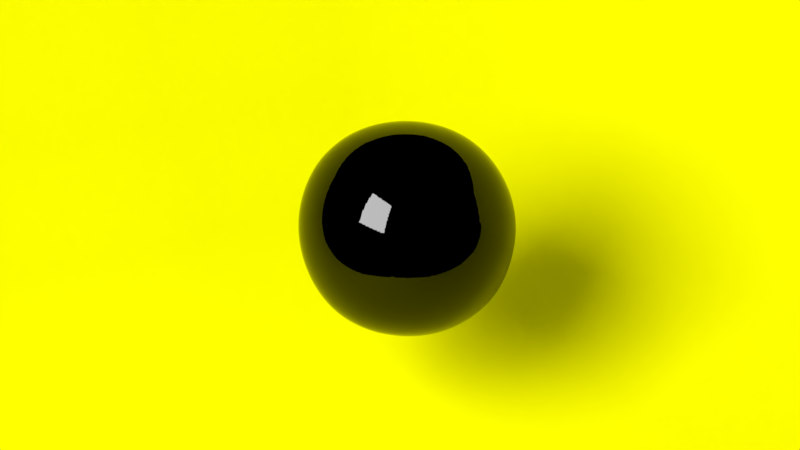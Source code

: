 # Source: view1.blend  (saved by Blender 2.78.5; exported with 4.5.12 LTS)
import bpy
from mathutils import Matrix  # noqa: F401  (used for matrix-valued properties, if any)

bpy.ops.wm.read_factory_settings(use_empty=True)
scene = bpy.context.scene
scene.name = 'Scene'

# ---- collections
col_collection_1 = bpy.data.collections.new('Collection 1'); scene.collection.children.link(col_collection_1)

# ---- materials (node trees are filled in below, after node groups)
mat_material_002 = bpy.data.materials.new('Material.002')
mat_material_002.alpha_threshold = 0.0
mat_material_002.roughness = 0.5
mat_material_003 = bpy.data.materials.new('Material.003')
mat_material_003.displacement_method = 'DISPLACEMENT'
mat_material_003.alpha_threshold = 0.0
mat_material_003.roughness = 0.5
mat_material_001 = bpy.data.materials.new('Material.001')
mat_material_001.alpha_threshold = 0.0
mat_material_001.roughness = 0.5

# ---- material node trees
mat_material_002.use_nodes = True; mat_material_002.node_tree.nodes.clear()
_N = mat_material_002.node_tree.nodes; _L = mat_material_002.node_tree.links
n0 = _N.new('ShaderNodeOutputMaterial'); n0.name = 'Material Output'; n0.location = (300, 300)
n1 = _N.new('ShaderNodeEmission'); n1.name = 'Emission'; n1.location = (10, 300)
n1.inputs[0].default_value = (0.8, 0.8, 0.8, 1.0)
n1.inputs[1].default_value = 24.7
_L.new(n1.outputs[0], n0.inputs[0])
n0.is_active_output = True
mat_material_003.use_nodes = True; mat_material_003.node_tree.nodes.clear()
_N = mat_material_003.node_tree.nodes; _L = mat_material_003.node_tree.links
n0 = _N.new('ShaderNodeLayerWeight'); n0.name = 'Layer Weight'; n0.location = (10, 559)
n0.inputs[0].default_value = 0.3
n1 = _N.new('ShaderNodeMixShader'); n1.name = 'Mix Shader'; n1.location = (250, 376)
n2 = _N.new('ShaderNodeBsdfDiffuse'); n2.name = 'Diffuse BSDF'; n2.location = (-2, 426)
n2.inputs[0].default_value = (0.0, 0.0, 0.0, 1.0)
n3 = _N.new('ShaderNodeBsdfAnisotropic'); n3.name = 'Glossy BSDF'; n3.location = (-6, 302)
n3.distribution = 'GGX'
n3.inputs[1].default_value = 0.0
n4 = _N.new('ShaderNodeMath'); n4.name = 'Math'; n4.location = (228, 141)
n4.operation = 'MULTIPLY'
n4.inputs[1].default_value = 1.0
n5 = _N.new('ShaderNodeTexVoronoi'); n5.name = 'Voronoi Texture'; n5.location = (-92, 127)
n5.inputs[1].default_value = 1.0
n5.inputs[2].default_value = 1.0
n6 = _N.new('ShaderNodeOutputMaterial'); n6.name = 'Material Output'; n6.location = (500, 267)
n7 = _N.new('ShaderNodeDisplacement'); n7.name = 'Displacement'; n7.location = (0, 0)
n7.inputs[1].default_value = 0.0
n7.inputs[2].default_value = 0.1
n8 = _N.new('ShaderNodeMath'); n8.name = 'Math.001'; n8.location = (0, 0)
n8.operation = 'MULTIPLY'
_L.new(n1.outputs[0], n6.inputs[0])
_L.new(n0.outputs[0], n1.inputs[0])
_L.new(n3.outputs[0], n1.inputs[2])
_L.new(n2.outputs[0], n1.inputs[1])
_L.new(n4.outputs[0], n7.inputs[0])
_L.new(n7.outputs[0], n6.inputs[2])
_L.new(n8.outputs[0], n4.inputs[0])
_L.new(n5.outputs[0], n8.inputs[0])
_L.new(n5.outputs[0], n8.inputs[1])
n6.is_active_output = True
mat_material_001.use_nodes = True; mat_material_001.node_tree.nodes.clear()
_N = mat_material_001.node_tree.nodes; _L = mat_material_001.node_tree.links
n0 = _N.new('ShaderNodeOutputMaterial'); n0.name = 'Material Output'; n0.location = (300, 300)
n1 = _N.new('ShaderNodeBsdfDiffuse'); n1.name = 'Diffuse BSDF'; n1.location = (10, 300)
n1.inputs[0].default_value = (1.0, 1.0, 0.0, 1.0)
_L.new(n1.outputs[0], n0.inputs[0])
n0.is_active_output = True

# ---- world
world_world = bpy.data.worlds.new('World'); scene.world = world_world
world_world.use_nodes = True; world_world.node_tree.nodes.clear()
_N = world_world.node_tree.nodes; _L = world_world.node_tree.links
n0 = _N.new('ShaderNodeOutputWorld'); n0.name = 'World Output'; n0.location = (300, 300)
n0.is_active_output = True
world_world.color = (1.0, 1.0, 1.0)
world_world.use_sun_shadow = False
world_world.sun_shadow_jitter_overblur = 0.0
world_world.cycles.sampling_method = 'MANUAL'
world_world.light_settings.ao_factor = 0.5476

# ---- cameras
cam_camera = bpy.data.cameras.new('Camera')
cam_camera.clip_end = 100.0
cam_camera.lens = 35.0
cam_camera.sensor_width = 32.0
cam_camera.sensor_height = 18.0
cam_camera.ortho_scale = 7.314
cam_camera.dof.focus_distance = 0.0

# ---- meshes
me_plane_001 = bpy.data.meshes.new('Plane.001')
me_plane_001.from_pydata([(-1.0, -1.0, 0.0), (1.0, -1.0, 0.0), (-1.0, 1.0, 0.0), (1.0, 1.0, 0.0)], [], [(0, 1, 3, 2)])
me_plane_001.materials.append(mat_material_002)
me_plane_001.use_remesh_preserve_volume = False
me_plane_001.use_remesh_preserve_attributes = False
me_plane_001.use_mirror_vertex_groups = False
me_plane_001.update()
me_cube_001 = bpy.data.meshes.new('Cube.001')
me_cube_001.from_pydata([(-1.0, -1.0, -1.0), (-1.0, -1.0, 1.0), (-1.0, 1.0, -1.0), (-1.0, 1.0, 1.0), (1.0, -1.0, -1.0), (1.0, -1.0, 1.0), (1.0, 1.0, -1.0), (1.0, 1.0, 1.0)], [], [(0, 1, 3, 2), (2, 3, 7, 6), (6, 7, 5, 4), (4, 5, 1, 0), (2, 6, 4, 0), (7, 3, 1, 5)])
me_cube_001.materials.append(mat_material_003)
me_cube_001.use_remesh_preserve_volume = False
me_cube_001.use_remesh_preserve_attributes = False
me_cube_001.use_mirror_vertex_groups = False
me_cube_001.update()
me_plane = bpy.data.meshes.new('Plane')
me_plane.from_pydata([(-1.0, -1.0, 0.0), (1.0, -1.0, 0.0), (-1.0, 1.0, 0.0), (1.0, 1.0, 0.0), (-1.0, -1.0, 1.294), (-1.0, 1.0, 1.294), (1.0, 1.0, 1.294)], [], [(0, 1, 3, 2), (2, 3, 6, 5), (0, 2, 5, 4)])
me_plane.polygons.foreach_set('use_smooth', [True] * 3)
me_plane.materials.append(mat_material_001)
me_plane.use_remesh_preserve_volume = False
me_plane.use_remesh_preserve_attributes = False
me_plane.use_mirror_vertex_groups = False
me_plane.update()

# ---- objects
ob_plane_001 = bpy.data.objects.new('Plane.001', me_plane_001)
ob_cube = bpy.data.objects.new('Cube', me_cube_001)
ob_plane = bpy.data.objects.new('Plane', me_plane)
ob_camera = bpy.data.objects.new('Camera', cam_camera)

# ---- transforms, parenting, visibility, modifiers, constraints
ob_plane_001.location = (2.814, -7.363, 6.564)
ob_plane_001.rotation_euler = (-3.142, 1.308, -1.571)
ob_plane_001.scale = (2.465, 2.465, 2.465)
ob_plane_001.lineart.crease_threshold = 0.0
ob_cube.location = (0.0, 0.0, 1.791)
ob_cube.rotation_euler = (0.0, 0.0, 12.57)
ob_cube.lineart.crease_threshold = 0.0
ob_cube.cycles.use_adaptive_subdivision = True
_m = ob_cube.modifiers.new('Subsurf', 'SUBSURF')
_m.uv_smooth = 'PRESERVE_CORNERS'
_m.quality = 2
_m.levels = 5
_m.show_only_control_edges = False
ob_plane.location = (0.0, 0.0, -0.8442)
ob_plane.scale = (5.753, 5.753, 5.753)
ob_plane.lineart.crease_threshold = 0.0
_m = ob_plane.modifiers.new('Subsurf', 'SUBSURF')
_m.uv_smooth = 'PRESERVE_CORNERS'
_m.quality = 2
_m.levels = 4
_m.show_only_control_edges = False
ob_camera.location = (5.606, -3.724, 4.55)
ob_camera.rotation_euler = (1.182, -5.746e-06, 0.9902)
ob_camera.lock_rotations_4d = False
ob_camera.empty_display_type = 'ARROWS'
ob_camera.color = (0.0, 0.0, 0.0, 0.0)
ob_camera.display_type = 'WIRE'
ob_camera.lineart.crease_threshold = 0.0

# ---- collection membership
col_collection_1.objects.link(ob_plane_001)
col_collection_1.objects.link(ob_cube)
col_collection_1.objects.link(ob_plane)
col_collection_1.objects.link(ob_camera)

# ---- scene / render settings (as saved in the file)
scene.camera = ob_camera
scene.frame_start = 1; scene.frame_end = 210; scene.frame_set(210)
scene.render.engine = 'CYCLES'
scene.render.image_settings.color_mode = 'RGB'
scene.render.dither_intensity = 0.0
scene.cycles.feature_set = 'EXPERIMENTAL'
scene.cycles.use_denoising = False
scene.cycles.samples = 64
scene.cycles.sampling_pattern = 'TABULATED_SOBOL'
scene.cycles.light_sampling_threshold = 0.0
scene.cycles.use_adaptive_sampling = False
scene.cycles.use_light_tree = False
scene.cycles.blur_glossy = 0.0
scene.cycles.use_animated_seed = True
scene.cycles.sample_clamp_indirect = 0.0
scene.view_settings.view_transform = 'Standard'
bpy.context.view_layer.update()
